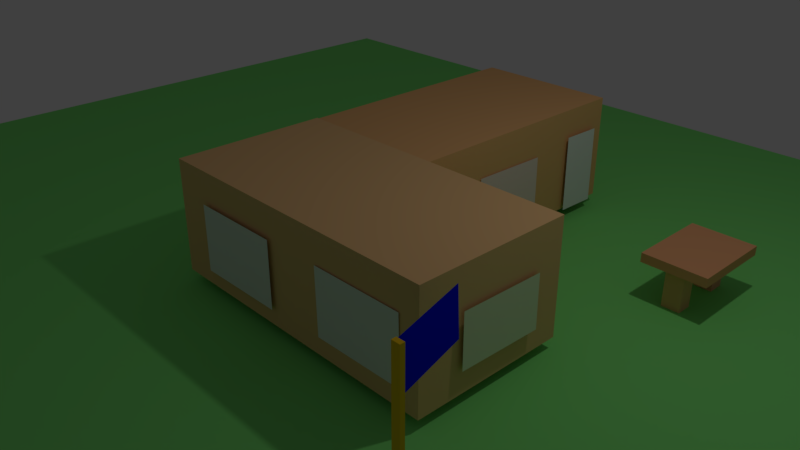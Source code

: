 # Source: untitled.blend  (saved by Blender 2.79.0; exported with 4.5.12 LTS)
import bpy
from mathutils import Matrix  # noqa: F401  (used for matrix-valued properties, if any)

bpy.ops.wm.read_factory_settings(use_empty=True)
scene = bpy.context.scene
scene.name = 'Scene'

# ---- collections
col_collection_1 = bpy.data.collections.new('Collection 1'); scene.collection.children.link(col_collection_1)

# ---- materials (node trees are filled in below, after node groups)
mat_material_012 = bpy.data.materials.new('Material.012')
mat_material_012.alpha_threshold = 0.0
mat_material_012.use_transparent_shadow = False
mat_material_012.diffuse_color = (0.8, 0.4563, 0.2141, 1.0)
mat_material_012.roughness = 0.5
mat_material_010 = bpy.data.materials.new('Material.010')
mat_material_010.alpha_threshold = 0.0
mat_material_010.use_transparent_shadow = False
mat_material_010.diffuse_color = (0.8, 0.3855, 0.1815, 1.0)
mat_material_010.roughness = 0.5
mat_material_008 = bpy.data.materials.new('Material.008')
mat_material_008.alpha_threshold = 0.0
mat_material_008.use_transparent_shadow = False
mat_material_008.diffuse_color = (0.0008785, 0.007092, 0.8, 1.0)
mat_material_008.roughness = 0.5
mat_material_009 = bpy.data.materials.new('Material.009')
mat_material_009.alpha_threshold = 0.0
mat_material_009.use_transparent_shadow = False
mat_material_009.diffuse_color = (0.8, 0.5015, 0.01499, 1.0)
mat_material_009.roughness = 0.5
mat_material_007 = bpy.data.materials.new('Material.007')
mat_material_007.alpha_threshold = 0.0
mat_material_007.use_transparent_shadow = False
mat_material_007.diffuse_color = (0.2273, 0.8, 0.1953, 1.0)
mat_material_007.roughness = 0.5
mat_material_005 = bpy.data.materials.new('Material.005')
mat_material_005.alpha_threshold = 0.0
mat_material_005.use_transparent_shadow = False
mat_material_005.diffuse_color = (0.7824, 0.8, 0.6761, 1.0)
mat_material_005.roughness = 0.5
mat_material_001 = bpy.data.materials.new('Material.001')
mat_material_001.alpha_threshold = 0.0
mat_material_001.use_transparent_shadow = False
mat_material_001.diffuse_color = (0.8, 0.4985, 0.2274, 1.0)
mat_material_001.roughness = 0.5
mat_material = bpy.data.materials.new('Material')
mat_material.alpha_threshold = 0.0
mat_material.use_transparent_shadow = False
mat_material.diffuse_color = (0.8, 0.4447, 0.1847, 1.0)
mat_material.roughness = 0.5
mat_material.line_color = (0.0, 0.0, 0.0, 1.0)
mat_material_003 = bpy.data.materials.new('Material.003')
mat_material_003.alpha_threshold = 0.0
mat_material_003.use_transparent_shadow = False
mat_material_003.diffuse_color = (0.8, 0.6351, 0.5953, 1.0)
mat_material_003.roughness = 0.5
mat_material_004 = bpy.data.materials.new('Material.004')
mat_material_004.alpha_threshold = 0.0
mat_material_004.use_transparent_shadow = False
mat_material_004.diffuse_color = (0.8, 0.7663, 0.6702, 1.0)
mat_material_004.roughness = 0.5
mat_material_006 = bpy.data.materials.new('Material.006')
mat_material_006.alpha_threshold = 0.0
mat_material_006.use_transparent_shadow = False
mat_material_006.diffuse_color = (0.741, 0.8, 0.6846, 1.0)
mat_material_006.roughness = 0.5
mat_material_002 = bpy.data.materials.new('Material.002')
mat_material_002.alpha_threshold = 0.0
mat_material_002.use_transparent_shadow = False
mat_material_002.diffuse_color = (0.7453, 0.8, 0.5708, 1.0)
mat_material_002.roughness = 0.5
mat_material_011 = bpy.data.materials.new('Material.011')
mat_material_011.alpha_threshold = 0.0
mat_material_011.use_transparent_shadow = False
mat_material_011.diffuse_color = (0.8, 0.365, 0.2223, 1.0)
mat_material_011.roughness = 0.5

# ---- material node trees

# ---- world
world_world = bpy.data.worlds.new('World'); scene.world = world_world
world_world.color = (0.05088, 0.05088, 0.05088)
world_world.use_sun_shadow = False
world_world.sun_shadow_jitter_overblur = 0.0
world_world.cycles.sampling_method = 'MANUAL'

# ---- cameras
cam_camera = bpy.data.cameras.new('Camera')
cam_camera.clip_end = 100.0
cam_camera.lens = 35.0
cam_camera.sensor_width = 32.0
cam_camera.sensor_height = 18.0
cam_camera.ortho_scale = 7.314
cam_camera.dof.focus_distance = 0.0
cam_camera.dof.aperture_fstop = 128.0

# ---- lights
light_lamp = bpy.data.lights.new('Lamp', 'POINT')
light_lamp.transmission_factor = 0.0
light_lamp.cutoff_distance = 30.0
light_lamp.energy = 100.0
light_lamp.shadow_buffer_clip_start = 1.001
light_lamp.shadow_soft_size = 0.1
light_lamp.shadow_maximum_resolution = 0.006
light_lamp.use_absolute_resolution = True

# ---- meshes
me_cube_005 = bpy.data.meshes.new('Cube.005')
me_cube_005.from_pydata([(-1.0, -1.0, -1.0), (-1.0, -1.0, 1.0), (-1.0, 1.0, -1.0), (-1.0, 1.0, 1.0), (1.0, -1.0, -1.0), (1.0, -1.0, 1.0), (1.0, 1.0, -1.0), (1.0, 1.0, 1.0)], [], [(0, 1, 3, 2), (2, 3, 7, 6), (6, 7, 5, 4), (4, 5, 1, 0), (2, 6, 4, 0), (7, 3, 1, 5)])
me_cube_005.materials.append(mat_material_012)
me_cube_005.use_remesh_preserve_volume = False
me_cube_005.use_remesh_preserve_attributes = False
me_cube_005.use_mirror_vertex_groups = False
me_cube_005.update()
me_cube_003 = bpy.data.meshes.new('Cube.003')
me_cube_003.from_pydata([(-1.0, -1.0, -1.0), (-1.0, -1.0, 1.0), (-1.0, 1.0, -1.0), (-1.0, 1.0, 1.0), (1.0, -1.0, -1.0), (1.0, -1.0, 1.0), (1.0, 1.0, -1.0), (1.0, 1.0, 1.0)], [], [(0, 1, 3, 2), (2, 3, 7, 6), (6, 7, 5, 4), (4, 5, 1, 0), (2, 6, 4, 0), (7, 3, 1, 5)])
me_cube_003.materials.append(mat_material_010)
me_cube_003.use_remesh_preserve_volume = False
me_cube_003.use_remesh_preserve_attributes = False
me_cube_003.use_mirror_vertex_groups = False
me_cube_003.update()
me_plane_009 = bpy.data.meshes.new('Plane.009')
me_plane_009.from_pydata([(-1.0, -1.0, 0.0), (1.0, -1.0, 0.0), (-1.0, 1.0, 0.0), (1.0, 1.0, 0.0)], [], [(0, 1, 3, 2)])
me_plane_009.materials.append(mat_material_008)
me_plane_009.use_remesh_preserve_volume = False
me_plane_009.use_remesh_preserve_attributes = False
me_plane_009.use_mirror_vertex_groups = False
me_plane_009.update()
me_cube_002 = bpy.data.meshes.new('Cube.002')
me_cube_002.from_pydata([(-1.0, -1.0, -1.0), (-1.0, -1.0, 1.0), (-1.0, 1.0, -1.0), (-1.0, 1.0, 1.0), (1.0, -1.0, -1.0), (1.0, -1.0, 1.0), (1.0, 1.0, -1.0), (1.0, 1.0, 1.0)], [], [(0, 1, 3, 2), (2, 3, 7, 6), (6, 7, 5, 4), (4, 5, 1, 0), (2, 6, 4, 0), (7, 3, 1, 5)])
me_cube_002.materials.append(mat_material_009)
me_cube_002.use_remesh_preserve_volume = False
me_cube_002.use_remesh_preserve_attributes = False
me_cube_002.use_mirror_vertex_groups = False
me_cube_002.update()
me_plane_008 = bpy.data.meshes.new('Plane.008')
me_plane_008.from_pydata([(-1.0, -1.0, 0.0), (1.0, -1.0, 0.0), (-1.0, 1.0, 0.0), (1.0, 1.0, 0.0)], [], [(0, 1, 3, 2)])
me_plane_008.materials.append(mat_material_007)
me_plane_008.use_remesh_preserve_volume = False
me_plane_008.use_remesh_preserve_attributes = False
me_plane_008.use_mirror_vertex_groups = False
me_plane_008.update()
me_plane_006 = bpy.data.meshes.new('Plane.006')
me_plane_006.from_pydata([(-1.0, -1.0, 0.0), (1.0, -1.0, 0.0), (-1.0, 1.0, 0.0), (1.0, 1.0, 0.0)], [], [(0, 1, 3, 2)])
me_plane_006.use_remesh_preserve_volume = False
me_plane_006.use_remesh_preserve_attributes = False
me_plane_006.use_mirror_vertex_groups = False
me_plane_006.update()
me_plane_002 = bpy.data.meshes.new('Plane.002')
me_plane_002.from_pydata([(-1.0, -1.0, 0.0), (1.0, -1.0, 0.0), (-1.0, 1.0, 0.0), (1.0, 1.0, 0.0)], [], [(0, 1, 3, 2)])
me_plane_002.materials.append(mat_material_005)
me_plane_002.use_remesh_preserve_volume = False
me_plane_002.use_remesh_preserve_attributes = False
me_plane_002.use_mirror_vertex_groups = False
me_plane_002.update()
me_plane = bpy.data.meshes.new('Plane')
me_plane.from_pydata([(-1.0, -1.0, 0.0), (1.0, -1.0, 0.0), (-1.0, 1.0, 0.0), (1.0, 1.0, 0.0)], [], [(0, 1, 3, 2)])
me_plane.use_remesh_preserve_volume = False
me_plane.use_remesh_preserve_attributes = False
me_plane.use_mirror_vertex_groups = False
me_plane.update()
me_cube_001 = bpy.data.meshes.new('Cube.001')
me_cube_001.from_pydata([(-1.0, -1.0, -1.0), (-1.0, -1.0, 1.0), (-1.0, 1.0, -1.0), (-1.0, 1.0, 1.0), (1.0, -1.0, -1.0), (1.0, -1.0, 1.0), (1.0, 1.0, -1.0), (1.0, 1.0, 1.0)], [], [(0, 1, 3, 2), (2, 3, 7, 6), (6, 7, 5, 4), (4, 5, 1, 0), (2, 6, 4, 0), (7, 3, 1, 5)])
me_cube_001.materials.append(mat_material_001)
me_cube_001.use_remesh_preserve_volume = False
me_cube_001.use_remesh_preserve_attributes = False
me_cube_001.use_mirror_vertex_groups = False
me_cube_001.update()
me_cube = bpy.data.meshes.new('Cube')
me_cube.from_pydata([(1.0, 1.0, -1.0), (1.0, -1.0, -1.0), (-1.0, -1.0, -1.0), (-1.0, 1.0, -1.0), (1.0, 1.0, 1.0), (1.0, -1.0, 1.0), (-1.0, -1.0, 1.0), (-1.0, 1.0, 1.0)], [], [(0, 1, 2, 3), (4, 7, 6, 5), (0, 4, 5, 1), (1, 5, 6, 2), (2, 6, 7, 3), (4, 0, 3, 7)])
me_cube.materials.append(mat_material)
me_cube.use_remesh_preserve_volume = False
me_cube.use_remesh_preserve_attributes = False
me_cube.use_mirror_vertex_groups = False
me_cube.update()
me_plane_001 = bpy.data.meshes.new('Plane.001')
me_plane_001.from_pydata([(-1.0, -1.0, 0.0), (1.0, -1.0, 0.0), (-1.0, 1.0, 0.0), (1.0, 1.0, 0.0)], [], [(0, 1, 3, 2)])
me_plane_001.materials.append(mat_material_003)
me_plane_001.use_remesh_preserve_volume = False
me_plane_001.use_remesh_preserve_attributes = False
me_plane_001.use_mirror_vertex_groups = False
me_plane_001.update()
me_plane_003 = bpy.data.meshes.new('Plane.003')
me_plane_003.from_pydata([(-1.0, -1.0, 0.0), (1.0, -1.0, 0.0), (-1.0, 1.0, 0.0), (1.0, 1.0, 0.0)], [], [(0, 1, 3, 2)])
me_plane_003.materials.append(mat_material_004)
me_plane_003.use_remesh_preserve_volume = False
me_plane_003.use_remesh_preserve_attributes = False
me_plane_003.use_mirror_vertex_groups = False
me_plane_003.update()
me_plane_004 = bpy.data.meshes.new('Plane.004')
me_plane_004.from_pydata([(-1.0, -1.0, 0.0), (1.0, -1.0, 0.0), (-1.0, 1.0, 0.0), (1.0, 1.0, 0.0)], [], [(0, 1, 3, 2)])
me_plane_004.materials.append(mat_material_006)
me_plane_004.use_remesh_preserve_volume = False
me_plane_004.use_remesh_preserve_attributes = False
me_plane_004.use_mirror_vertex_groups = False
me_plane_004.update()
me_plane_005 = bpy.data.meshes.new('Plane.005')
me_plane_005.from_pydata([(-1.0, -1.0, 0.0), (1.0, -1.0, 0.0), (-1.0, 1.0, 0.0), (1.0, 1.0, 0.0)], [], [(0, 1, 3, 2)])
me_plane_005.materials.append(mat_material_002)
me_plane_005.use_remesh_preserve_volume = False
me_plane_005.use_remesh_preserve_attributes = False
me_plane_005.use_mirror_vertex_groups = False
me_plane_005.update()
me_plane_007 = bpy.data.meshes.new('Plane.007')
me_plane_007.from_pydata([(-1.0, -1.0, 0.0), (1.0, -1.0, 0.0), (-1.0, 1.0, 0.0), (1.0, 1.0, 0.0)], [], [(0, 1, 3, 2)])
me_plane_007.use_remesh_preserve_volume = False
me_plane_007.use_remesh_preserve_attributes = False
me_plane_007.use_mirror_vertex_groups = False
me_plane_007.update()
me_cube_006 = bpy.data.meshes.new('Cube.006')
me_cube_006.from_pydata([(-1.0, -1.0, -1.0), (-1.0, -1.0, 1.0), (-1.0, 1.0, -1.0), (-1.0, 1.0, 1.0), (1.0, -1.0, -1.0), (1.0, -1.0, 1.0), (1.0, 1.0, -1.0), (1.0, 1.0, 1.0)], [], [(0, 1, 3, 2), (2, 3, 7, 6), (6, 7, 5, 4), (4, 5, 1, 0), (2, 6, 4, 0), (7, 3, 1, 5)])
me_cube_006.materials.append(mat_material_011)
me_cube_006.use_remesh_preserve_volume = False
me_cube_006.use_remesh_preserve_attributes = False
me_cube_006.use_mirror_vertex_groups = False
me_cube_006.update()

# ---- objects
ob_cube_004 = bpy.data.objects.new('Cube.004', me_cube_005)
ob_cube_003 = bpy.data.objects.new('Cube.003', me_cube_003)
ob_plane_009 = bpy.data.objects.new('Plane.009', me_plane_009)
ob_cube_002 = bpy.data.objects.new('Cube.002', me_cube_002)
ob_plane_008 = bpy.data.objects.new('Plane.008', me_plane_008)
ob_plane_006 = bpy.data.objects.new('Plane.006', me_plane_006)
ob_plane_002 = bpy.data.objects.new('Plane.002', me_plane_002)
ob_plane = bpy.data.objects.new('Plane', me_plane)
ob_cube_001 = bpy.data.objects.new('Cube.001', me_cube_001)
ob_cube = bpy.data.objects.new('Cube', me_cube)
ob_lamp = bpy.data.objects.new('Lamp', light_lamp)
ob_camera = bpy.data.objects.new('Camera', cam_camera)
ob_plane_001 = bpy.data.objects.new('Plane.001', me_plane_001)
ob_plane_003 = bpy.data.objects.new('Plane.003', me_plane_003)
ob_plane_004 = bpy.data.objects.new('Plane.004', me_plane_004)
ob_plane_005 = bpy.data.objects.new('Plane.005', me_plane_005)
ob_plane_007 = bpy.data.objects.new('Plane.007', me_plane_007)
ob_cube_005 = bpy.data.objects.new('Cube.005', me_cube_006)

# ---- transforms, parenting, visibility, modifiers, constraints
ob_cube_004.location = (3.39, 1.693, 0.1612)
ob_cube_004.scale = (-0.1171, 0.1057, 0.387)
ob_cube_004.lineart.crease_threshold = 0.0
ob_cube_003.location = (3.404, 2.044, 0.578)
ob_cube_003.scale = (0.4118, 0.5525, 0.05943)
ob_cube_003.lineart.crease_threshold = 0.0
ob_plane_009.location = (3.534, -2.482, 1.553)
ob_plane_009.rotation_euler = (-0.7645, -1.612, 1.003)
ob_plane_009.scale = (0.2682, 0.4637, -0.5547)
ob_plane_009.lineart.crease_threshold = 0.0
ob_cube_002.location = (3.654, -2.919, 0.8375)
ob_cube_002.scale = (0.04741, 0.02618, 0.9701)
ob_cube_002.lineart.crease_threshold = 0.0
ob_plane_008.location = (-0.1092, -0.1666, 0.02024)
ob_plane_008.scale = (8.027, 7.289, 2.808)
ob_plane_008.lineart.crease_threshold = 0.0
ob_plane_006.location = (2.104, -2.017, 0.7983)
ob_plane_006.rotation_euler = (3.695, -1.584, -5.266)
ob_plane_006.scale = (0.4179, 0.6005, -0.7906)
ob_plane_006.lineart.crease_threshold = 0.0
ob_plane_002.location = (-0.9591, 0.7554, 0.813)
ob_plane_002.rotation_euler = (0.0, -1.567, 0.0)
ob_plane_002.scale = (0.356, 0.4426, 1.0)
ob_plane_002.lineart.crease_threshold = 0.0
ob_plane.location = (1.117, 2.845, 0.6968)
ob_plane.rotation_euler = (-1.592, 0.01784, 1.572)
ob_plane.scale = (0.2895, 0.5219, -0.1385)
ob_plane.lineart.crease_threshold = 0.0
ob_cube_001.location = (0.9963, -1.006, 0.8777)
ob_cube_001.scale = (1.949, 1.0, 0.7193)
ob_cube_001.lineart.crease_threshold = 0.0
ob_cube.location = (0.05951, 1.672, 0.8772)
ob_cube.scale = (1.0, 1.668, 0.712)
ob_cube.lock_rotations_4d = False
ob_cube.empty_display_type = 'ARROWS'
ob_cube.lineart.crease_threshold = 0.0
ob_lamp.location = (4.076, 1.005, 5.904)
ob_lamp.rotation_euler = (0.6503, 0.05522, 1.866)
ob_lamp.lock_rotations_4d = False
ob_lamp.empty_display_type = 'ARROWS'
ob_lamp.color = (0.0, 0.0, 0.0, 0.0)
ob_lamp.lineart.crease_threshold = 0.0
ob_camera.location = (7.481, -6.508, 5.344)
ob_camera.rotation_euler = (1.109, 0.0, 0.8149)
ob_camera.lock_rotations_4d = False
ob_camera.empty_display_type = 'ARROWS'
ob_camera.color = (0.0, 0.0, 0.0, 0.0)
ob_camera.display_type = 'WIRE'
ob_camera.lineart.crease_threshold = 0.0
ob_plane_001.location = (1.082, 1.421, 0.7876)
ob_plane_001.rotation_euler = (-1.592, 0.01784, 1.572)
ob_plane_001.scale = (0.5447, 0.3257, -0.1174)
ob_plane_001.lineart.crease_threshold = 0.0
ob_plane_003.location = (-0.9591, 2.664, 0.813)
ob_plane_003.rotation_euler = (0.0, -1.567, 0.0)
ob_plane_003.scale = (0.356, 0.4426, 1.0)
ob_plane_003.lineart.crease_threshold = 0.0
ob_plane_004.location = (-0.9591, -1.085, 0.813)
ob_plane_004.rotation_euler = (0.0, -1.567, 0.0)
ob_plane_004.scale = (0.356, 0.4426, 1.0)
ob_plane_004.lineart.crease_threshold = 0.0
ob_plane_005.location = (2.992, -0.9311, 0.7876)
ob_plane_005.rotation_euler = (-1.592, 0.01784, 1.572)
ob_plane_005.scale = (0.5447, 0.3257, -0.1174)
ob_plane_005.lineart.crease_threshold = 0.0
ob_plane_007.location = (0.1699, -2.053, 0.7983)
ob_plane_007.rotation_euler = (2.073, -1.563, -3.644)
ob_plane_007.scale = (0.4179, 0.6005, -0.7906)
ob_plane_007.lineart.crease_threshold = 0.0
ob_cube_005.location = (3.395, 2.398, 0.1429)
ob_cube_005.scale = (-0.1171, 0.1057, 0.387)
ob_cube_005.lineart.crease_threshold = 0.0

# ---- collection membership
col_collection_1.objects.link(ob_cube_004)
col_collection_1.objects.link(ob_cube_003)
col_collection_1.objects.link(ob_plane_009)
col_collection_1.objects.link(ob_cube_002)
col_collection_1.objects.link(ob_plane_008)
col_collection_1.objects.link(ob_plane_006)
col_collection_1.objects.link(ob_plane_002)
col_collection_1.objects.link(ob_plane)
col_collection_1.objects.link(ob_cube_001)
col_collection_1.objects.link(ob_cube)
col_collection_1.objects.link(ob_lamp)
col_collection_1.objects.link(ob_camera)
col_collection_1.objects.link(ob_plane_001)
col_collection_1.objects.link(ob_plane_003)
col_collection_1.objects.link(ob_plane_004)
col_collection_1.objects.link(ob_plane_005)
col_collection_1.objects.link(ob_plane_007)
col_collection_1.objects.link(ob_cube_005)

# ---- scene / render settings (as saved in the file)
scene.camera = ob_camera
scene.frame_start = 1; scene.frame_end = 250; scene.frame_set(1)
scene.render.engine = 'BLENDER_EEVEE_NEXT'
scene.render.resolution_percentage = 50
scene.render.dither_intensity = 0.0
scene.cycles.use_denoising = False
scene.cycles.samples = 128
scene.cycles.sampling_pattern = 'TABULATED_SOBOL'
scene.cycles.use_adaptive_sampling = False
scene.cycles.use_light_tree = False
scene.cycles.blur_glossy = 0.0
scene.cycles.sample_clamp_indirect = 0.0
scene.view_settings.view_transform = 'Standard'
bpy.context.view_layer.update()
